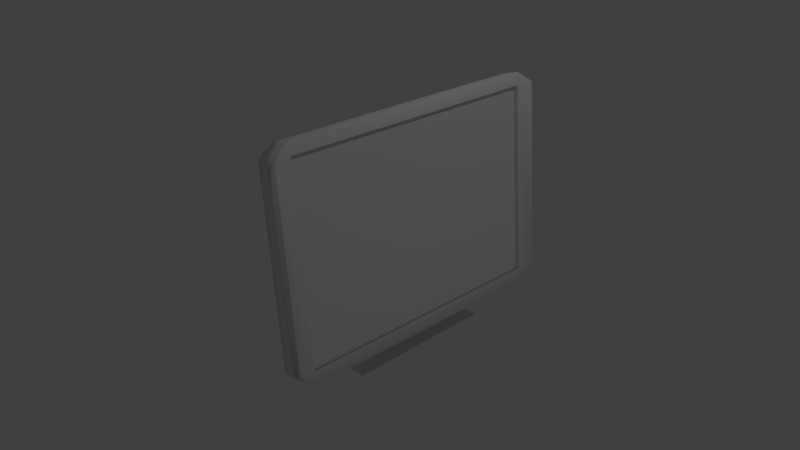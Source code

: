 # Source: MS-Computer.blend  (saved by Blender 2.76.0; exported with 4.5.12 LTS)
import bpy
from mathutils import Matrix  # noqa: F401  (used for matrix-valued properties, if any)

bpy.ops.wm.read_factory_settings(use_empty=True)
scene = bpy.context.scene
scene.name = 'Scene'

# ---- collections
col_collection_1 = bpy.data.collections.new('Collection 1'); scene.collection.children.link(col_collection_1)

# ---- materials (node trees are filled in below, after node groups)
mat_material = bpy.data.materials.new('Material')
mat_material.alpha_threshold = 0.0
mat_material.use_transparent_shadow = False
mat_material.roughness = 0.5
mat_material.line_color = (0.0, 0.0, 0.0, 1.0)

# ---- material node trees

# ---- world
world_world = bpy.data.worlds.new('World'); scene.world = world_world
world_world.color = (0.05088, 0.05088, 0.05088)
world_world.use_sun_shadow = False
world_world.sun_shadow_jitter_overblur = 0.0
world_world.cycles.sampling_method = 'MANUAL'
world_world.cycles.sample_map_resolution = 256

# ---- cameras
cam_camera = bpy.data.cameras.new('Camera')
cam_camera.clip_end = 100.0
cam_camera.lens = 35.0
cam_camera.sensor_width = 32.0
cam_camera.sensor_height = 18.0
cam_camera.ortho_scale = 7.314
cam_camera.dof.focus_distance = 0.0
cam_camera.dof.aperture_fstop = 128.0

# ---- lights
light_lamp = bpy.data.lights.new('Lamp', 'POINT')
light_lamp.transmission_factor = 0.0
light_lamp.cutoff_distance = 30.0
light_lamp.energy = 100.0
light_lamp.shadow_buffer_clip_start = 1.001
light_lamp.shadow_soft_size = 0.1
light_lamp.shadow_maximum_resolution = 0.006
light_lamp.use_absolute_resolution = True
light_lamp.cycles.use_multiple_importance_sampling = False

# ---- meshes
me_plane = bpy.data.meshes.new('Plane')
me_plane.from_pydata([(-0.8376, -1.0, 0.0), (0.8376, -1.0, 0.0), (-0.8376, 1.0, 0.0), (0.8376, 1.0, 0.0), (-0.708, 0.8983, 0.07258), (-0.708, -0.8983, 0.07258), (0.708, -0.8983, 0.07258), (0.708, 0.8983, 0.07258)], [], [(0, 2, 3, 1), (5, 6, 7, 4), (0, 1, 6, 5), (1, 3, 7, 6), (2, 0, 5, 4), (3, 2, 4, 7)])
me_plane.use_remesh_preserve_volume = False
me_plane.use_remesh_preserve_attributes = False
me_plane.use_mirror_vertex_groups = False
me_plane.update()
me_cube_002 = bpy.data.meshes.new('Cube.002')
me_cube_002.from_pydata([(-1.629, -1.0, -0.7039), (-1.709, -1.0, 1.0), (-1.629, 1.0, -0.7039), (-1.709, 1.0, 1.0), (1.0, -1.0, -0.7669), (1.0, -1.0, 1.0), (1.0, 1.0, -0.7669), (1.0, 1.0, 1.0), (-1.2, -1.0, 0.4402), (-1.2, 1.0, 0.4402), (1.0, 1.0, 0.4402), (1.0, -1.0, 0.4402), (-1.316, 1.0, -0.4989), (1.0, 1.0, -0.4989), (1.0, -1.0, -0.4989), (-1.316, -1.0, -0.4989), (-1.0, -1.0, -0.02935), (-1.0, 1.0, -0.02935), (1.0, 1.0, -0.02935), (1.0, -1.0, -0.02935)], [], [(15, 12, 2, 0), (12, 13, 6, 2), (13, 14, 4, 6), (14, 15, 0, 4), (0, 2, 6, 4), (5, 7, 3, 1), (5, 1, 8, 11), (7, 5, 11, 10), (3, 7, 10, 9), (1, 3, 9, 8), (19, 16, 15, 14), (18, 19, 14, 13), (17, 18, 13, 12), (16, 17, 12, 15), (8, 9, 17, 16), (9, 10, 18, 17), (10, 11, 19, 18), (11, 8, 16, 19)])
me_cube_002.use_remesh_preserve_volume = False
me_cube_002.use_remesh_preserve_attributes = False
me_cube_002.use_mirror_vertex_groups = False
me_cube_002.update()
me_cube_001 = bpy.data.meshes.new('Cube.001')
me_cube_001.from_pydata([(-1.0, -1.0, -1.0), (-1.0, -1.0, 1.0), (-1.0, 1.0, -1.0), (-1.0, 1.0, 1.0), (1.0, -1.0, -1.0), (1.0, -1.0, 1.0), (1.0, 1.0, -1.0), (1.0, 1.0, 1.0), (-1.0, -1.0, 0.7439), (-1.0, 1.0, 0.7439), (1.0, 1.0, 0.7439), (1.0, -1.0, 0.7439), (-2.025, 1.0, 0.6502), (1.0, 1.0, 0.6502), (1.0, -1.0, 0.6502), (-2.025, -1.0, 0.6502), (-2.472, 1.0, 0.5491), (1.0, 1.0, 0.5491), (1.0, -1.0, 0.5491), (-2.472, -1.0, 0.5491), (-2.116, 1.0, 0.4542), (1.0, 1.0, 0.4542), (1.0, -1.0, 0.4542), (-2.116, -1.0, 0.4542), (-1.0, 1.0, 0.3651), (1.0, 1.0, 0.3651), (1.0, -1.0, 0.3651), (-1.0, -1.0, 0.3651)], [], [(27, 24, 2, 0), (24, 25, 6, 2), (25, 26, 4, 6), (26, 27, 0, 4), (0, 2, 6, 4), (5, 7, 3, 1), (5, 1, 8, 11), (7, 5, 11, 10), (3, 7, 10, 9), (1, 3, 9, 8), (11, 8, 15, 14), (10, 11, 14, 13), (9, 10, 13, 12), (8, 9, 12, 15), (14, 15, 19, 18), (13, 14, 18, 17), (12, 13, 17, 16), (15, 12, 16, 19), (18, 19, 23, 22), (17, 18, 22, 21), (16, 17, 21, 20), (19, 16, 20, 23), (22, 23, 27, 26), (21, 22, 26, 25), (20, 21, 25, 24), (23, 20, 24, 27)])
me_cube_001.use_remesh_preserve_volume = False
me_cube_001.use_remesh_preserve_attributes = False
me_cube_001.use_mirror_vertex_groups = False
me_cube_001.update()
me_cube = bpy.data.meshes.new('Cube')
me_cube.from_pydata([(-0.4095, 0.9245, -0.8766), (-0.2719, -0.9633, -0.8859), (-1.311, -0.9595, -0.9195), (-1.448, 0.9283, -0.9102), (0.2401, 0.9244, 0.9663), (0.3755, -0.9583, 0.9554), (-0.6631, -0.9545, 0.9218), (-0.7986, 0.9282, 0.9327), (-0.4658, 0.8529, -0.9487), (-1.505, 0.8567, -0.9824), (0.2855, 0.8559, 1.025), (-0.7532, 0.8597, 0.9914), (-0.3261, -0.9052, -0.9536), (0.4252, -0.9022, 1.02), (-1.365, -0.9014, -0.9872), (-0.6135, -0.8983, 0.9865), (0.2289, 0.9969, 0.9063), (0.3878, -1.002, 0.9008), (-0.6509, -0.9986, 0.8672), (-0.8098, 1.001, 0.8727), (0.2401, 0.8557, 0.906), (0.3799, -0.9024, 0.9011), (-0.4163, 0.8531, -0.8186), (-0.2765, -0.905, -0.8235), (-0.4275, 0.9943, -0.8182), (-0.2686, -1.005, -0.8237), (-1.307, -1.001, -0.8574), (-1.466, 0.9981, -0.8518), (0.02471, 0.8565, 0.899), (0.1644, -0.9016, 0.8941), (-0.6317, 0.8539, -0.8256), (-0.492, -0.9042, -0.8304), (-1.661, 0.8082, -0.9323), (-1.671, 0.9415, -0.9319), (-0.8556, -0.9419, 0.8124), (-0.8128, -0.9418, 0.9247), (-1.005, 0.9441, 0.8177), (-0.9628, 0.9443, 0.93), (-0.9522, 0.8111, 0.9296), (-1.529, -0.8502, -0.9369), (-0.8204, -0.8474, 0.925), (-1.614, 0.8084, -0.8095), (-1.522, -0.9446, -0.9372), (-1.482, -0.85, -0.8141), (-1.475, -0.9444, -0.8144), (-1.625, 0.9416, -0.8091), (-0.9949, 0.8109, 0.8173), (-0.8631, -0.8475, 0.8127)], [], [(12, 1, 2, 14), (13, 15, 6, 5), (21, 13, 5, 17), (17, 5, 6, 18), (11, 7, 37, 38), (24, 0, 3, 27), (19, 27, 45, 36), (16, 4, 10, 20), (4, 7, 11, 10), (0, 8, 9, 3), (7, 19, 36, 37), (20, 10, 13, 21), (10, 11, 15, 13), (8, 12, 14, 9), (20, 21, 29, 28), (27, 3, 33, 45), (24, 16, 20, 22), (9, 14, 39, 32), (4, 16, 19, 7), (26, 18, 34, 44), (25, 17, 18, 26), (23, 21, 17, 25), (12, 23, 25, 1), (1, 25, 26, 2), (6, 15, 40, 35), (18, 6, 35, 34), (0, 24, 22, 8), (2, 26, 44, 42), (8, 22, 23, 12), (16, 24, 27, 19), (30, 28, 29, 31), (21, 23, 31, 29), (23, 22, 30, 31), (22, 20, 28, 30), (46, 38, 37, 36), (47, 40, 38, 46), (34, 35, 40, 47), (44, 34, 47, 43), (43, 47, 46, 41), (41, 46, 36, 45), (32, 41, 45, 33), (39, 43, 41, 32), (42, 44, 43, 39), (15, 11, 38, 40), (3, 9, 32, 33), (14, 2, 42, 39)])
me_cube.polygons.foreach_set('use_smooth', [1, 1, 1, 1, 1, 1, 1, 1, 1, 1, 1, 1, 1, 1, 1, 1, 1, 1, 1, 1, 1, 1, 1, 1, 1, 1, 1, 1, 1, 1, 1, 1, 1, 0, 1, 1, 1, 1, 1, 1, 1, 1, 1, 1, 1, 1])
me_cube.materials.append(mat_material)
me_cube.use_remesh_preserve_volume = False
me_cube.use_remesh_preserve_attributes = False
me_cube.use_mirror_vertex_groups = False
me_cube.update()

# ---- objects
ob_plane = bpy.data.objects.new('Plane', me_plane)
ob_cube_002 = bpy.data.objects.new('Cube.002', me_cube_002)
ob_cube_001 = bpy.data.objects.new('Cube.001', me_cube_001)
ob_cube = bpy.data.objects.new('Cube', me_cube)
ob_lamp = bpy.data.objects.new('Lamp', light_lamp)
ob_camera = bpy.data.objects.new('Camera', cam_camera)

# ---- transforms, parenting, visibility, modifiers, constraints
ob_plane.location = (0.02344, 0.01768, -0.9621)
ob_plane.lineart.crease_threshold = 0.0
ob_cube_002.location = (0.4176, 0.02497, 0.6306)
ob_cube_002.scale = (0.2406, 0.2406, 0.2406)
ob_cube_002.lineart.crease_threshold = 0.0
ob_cube_001.location = (-0.09791, 0.02223, 0.09654)
ob_cube_001.scale = (-0.1035, 0.3269, 1.0)
ob_cube_001.lineart.crease_threshold = 0.0
ob_cube.location = (0.9422, 0.0, 0.7632)
ob_cube.rotation_euler = (-0.008115, -0.164, -0.02403)
ob_cube.scale = (0.3056, 1.965, 1.445)
ob_cube.lock_rotations_4d = False
ob_cube.empty_display_type = 'ARROWS'
ob_cube.lineart.crease_threshold = 0.0
ob_lamp.location = (4.076, 1.005, 5.904)
ob_lamp.rotation_euler = (0.6503, 0.05522, 1.866)
ob_lamp.lock_rotations_4d = False
ob_lamp.empty_display_type = 'ARROWS'
ob_lamp.color = (0.0, 0.0, 0.0, 0.0)
ob_lamp.lineart.crease_threshold = 0.0
ob_camera.location = (7.481, -6.508, 5.344)
ob_camera.rotation_euler = (1.109, 0.01082, 0.8149)
ob_camera.lock_rotations_4d = False
ob_camera.empty_display_type = 'ARROWS'
ob_camera.color = (0.0, 0.0, 0.0, 0.0)
ob_camera.display_type = 'WIRE'
ob_camera.lineart.crease_threshold = 0.0

# ---- collection membership
col_collection_1.objects.link(ob_plane)
col_collection_1.objects.link(ob_cube_002)
col_collection_1.objects.link(ob_cube_001)
col_collection_1.objects.link(ob_cube)
col_collection_1.objects.link(ob_lamp)
col_collection_1.objects.link(ob_camera)

# ---- scene / render settings (as saved in the file)
scene.camera = ob_camera
scene.frame_start = 1; scene.frame_end = 250; scene.frame_set(1)
scene.render.engine = 'BLENDER_EEVEE_NEXT'
scene.render.resolution_percentage = 50
scene.render.dither_intensity = 0.0
scene.cycles.use_denoising = False
scene.cycles.samples = 10
scene.cycles.sampling_pattern = 'TABULATED_SOBOL'
scene.cycles.light_sampling_threshold = 0.0
scene.cycles.use_adaptive_sampling = False
scene.cycles.use_light_tree = False
scene.cycles.blur_glossy = 0.0
scene.cycles.pixel_filter_type = 'GAUSSIAN'
scene.cycles.sample_clamp_indirect = 0.0
scene.view_settings.view_transform = 'Standard'
bpy.context.view_layer.update()
